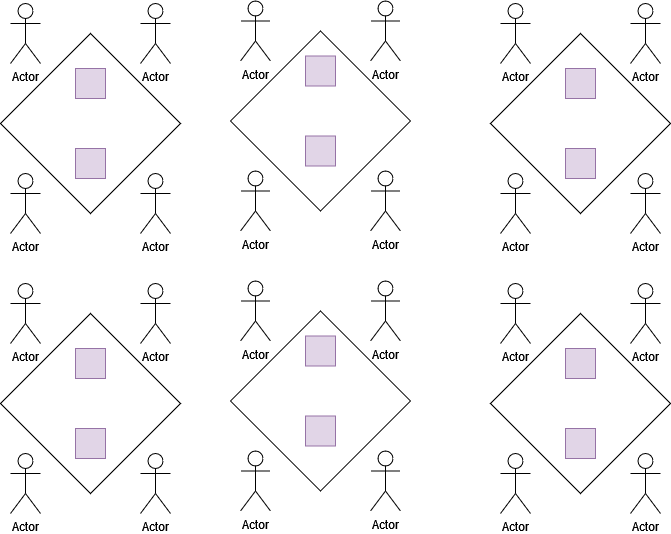

The diagram above was exported from draw.io. Its source (the exported page's mxGraphModel, read from the mxfile embedded in the PNG):
<mxGraphModel dx="2963" dy="1647" grid="1" gridSize="10" guides="1" tooltips="1" connect="1" arrows="1" fold="1" page="1" pageScale="1" pageWidth="850" pageHeight="1100" math="0" shadow="0">
  <root>
    <mxCell id="0" />
    <mxCell id="1" parent="0" />
    <mxCell id="dx-vS2ACYhGESP5oO0nk-2" value="" style="rhombus;whiteSpace=wrap;html=1;" vertex="1" parent="1">
      <mxGeometry x="110" y="170" width="180" height="180" as="geometry" />
    </mxCell>
    <mxCell id="dx-vS2ACYhGESP5oO0nk-5" value="Actor" style="shape=umlActor;verticalLabelPosition=bottom;verticalAlign=top;html=1;outlineConnect=0;" vertex="1" parent="1">
      <mxGeometry x="250" y="140" width="30" height="60" as="geometry" />
    </mxCell>
    <mxCell id="dx-vS2ACYhGESP5oO0nk-7" value="Actor" style="shape=umlActor;verticalLabelPosition=bottom;verticalAlign=top;html=1;outlineConnect=0;" vertex="1" parent="1">
      <mxGeometry x="120" y="140" width="30" height="60" as="geometry" />
    </mxCell>
    <mxCell id="dx-vS2ACYhGESP5oO0nk-8" value="Actor" style="shape=umlActor;verticalLabelPosition=bottom;verticalAlign=top;html=1;outlineConnect=0;" vertex="1" parent="1">
      <mxGeometry x="120" y="310" width="30" height="60" as="geometry" />
    </mxCell>
    <mxCell id="dx-vS2ACYhGESP5oO0nk-9" value="Actor" style="shape=umlActor;verticalLabelPosition=bottom;verticalAlign=top;html=1;outlineConnect=0;" vertex="1" parent="1">
      <mxGeometry x="250" y="310" width="30" height="60" as="geometry" />
    </mxCell>
    <mxCell id="dx-vS2ACYhGESP5oO0nk-10" value="" style="rhombus;whiteSpace=wrap;html=1;" vertex="1" parent="1">
      <mxGeometry x="340" y="167.5" width="180" height="180" as="geometry" />
    </mxCell>
    <mxCell id="dx-vS2ACYhGESP5oO0nk-11" value="Actor" style="shape=umlActor;verticalLabelPosition=bottom;verticalAlign=top;html=1;outlineConnect=0;" vertex="1" parent="1">
      <mxGeometry x="480" y="137.5" width="30" height="60" as="geometry" />
    </mxCell>
    <mxCell id="dx-vS2ACYhGESP5oO0nk-12" value="Actor" style="shape=umlActor;verticalLabelPosition=bottom;verticalAlign=top;html=1;outlineConnect=0;" vertex="1" parent="1">
      <mxGeometry x="350" y="137.5" width="30" height="60" as="geometry" />
    </mxCell>
    <mxCell id="dx-vS2ACYhGESP5oO0nk-13" value="Actor" style="shape=umlActor;verticalLabelPosition=bottom;verticalAlign=top;html=1;outlineConnect=0;" vertex="1" parent="1">
      <mxGeometry x="350" y="307.5" width="30" height="60" as="geometry" />
    </mxCell>
    <mxCell id="dx-vS2ACYhGESP5oO0nk-14" value="Actor" style="shape=umlActor;verticalLabelPosition=bottom;verticalAlign=top;html=1;outlineConnect=0;" vertex="1" parent="1">
      <mxGeometry x="480" y="307.5" width="30" height="60" as="geometry" />
    </mxCell>
    <mxCell id="dx-vS2ACYhGESP5oO0nk-15" value="" style="whiteSpace=wrap;html=1;aspect=fixed;fillColor=#e1d5e7;strokeColor=#9673a6;" vertex="1" parent="1">
      <mxGeometry x="185" y="205" width="30" height="30" as="geometry" />
    </mxCell>
    <mxCell id="dx-vS2ACYhGESP5oO0nk-16" value="" style="whiteSpace=wrap;html=1;aspect=fixed;fillColor=#e1d5e7;strokeColor=#9673a6;" vertex="1" parent="1">
      <mxGeometry x="185" y="285" width="30" height="30" as="geometry" />
    </mxCell>
    <mxCell id="dx-vS2ACYhGESP5oO0nk-17" value="" style="whiteSpace=wrap;html=1;aspect=fixed;fillColor=#e1d5e7;strokeColor=#9673a6;" vertex="1" parent="1">
      <mxGeometry x="415" y="272.5" width="30" height="30" as="geometry" />
    </mxCell>
    <mxCell id="dx-vS2ACYhGESP5oO0nk-18" value="" style="whiteSpace=wrap;html=1;aspect=fixed;fillColor=#e1d5e7;strokeColor=#9673a6;" vertex="1" parent="1">
      <mxGeometry x="415" y="192.5" width="30" height="30" as="geometry" />
    </mxCell>
    <mxCell id="dx-vS2ACYhGESP5oO0nk-19" value="" style="rhombus;whiteSpace=wrap;html=1;" vertex="1" parent="1">
      <mxGeometry x="600" y="170" width="180" height="180" as="geometry" />
    </mxCell>
    <mxCell id="dx-vS2ACYhGESP5oO0nk-20" value="Actor" style="shape=umlActor;verticalLabelPosition=bottom;verticalAlign=top;html=1;outlineConnect=0;" vertex="1" parent="1">
      <mxGeometry x="740" y="140" width="30" height="60" as="geometry" />
    </mxCell>
    <mxCell id="dx-vS2ACYhGESP5oO0nk-21" value="Actor" style="shape=umlActor;verticalLabelPosition=bottom;verticalAlign=top;html=1;outlineConnect=0;" vertex="1" parent="1">
      <mxGeometry x="610" y="140" width="30" height="60" as="geometry" />
    </mxCell>
    <mxCell id="dx-vS2ACYhGESP5oO0nk-22" value="Actor" style="shape=umlActor;verticalLabelPosition=bottom;verticalAlign=top;html=1;outlineConnect=0;" vertex="1" parent="1">
      <mxGeometry x="610" y="310" width="30" height="60" as="geometry" />
    </mxCell>
    <mxCell id="dx-vS2ACYhGESP5oO0nk-23" value="Actor" style="shape=umlActor;verticalLabelPosition=bottom;verticalAlign=top;html=1;outlineConnect=0;" vertex="1" parent="1">
      <mxGeometry x="740" y="310" width="30" height="60" as="geometry" />
    </mxCell>
    <mxCell id="dx-vS2ACYhGESP5oO0nk-29" value="" style="whiteSpace=wrap;html=1;aspect=fixed;fillColor=#e1d5e7;strokeColor=#9673a6;" vertex="1" parent="1">
      <mxGeometry x="675" y="205" width="30" height="30" as="geometry" />
    </mxCell>
    <mxCell id="dx-vS2ACYhGESP5oO0nk-30" value="" style="whiteSpace=wrap;html=1;aspect=fixed;fillColor=#e1d5e7;strokeColor=#9673a6;" vertex="1" parent="1">
      <mxGeometry x="675" y="285" width="30" height="30" as="geometry" />
    </mxCell>
    <mxCell id="dx-vS2ACYhGESP5oO0nk-33" value="" style="rhombus;whiteSpace=wrap;html=1;" vertex="1" parent="1">
      <mxGeometry x="110" y="450" width="180" height="180" as="geometry" />
    </mxCell>
    <mxCell id="dx-vS2ACYhGESP5oO0nk-34" value="Actor" style="shape=umlActor;verticalLabelPosition=bottom;verticalAlign=top;html=1;outlineConnect=0;" vertex="1" parent="1">
      <mxGeometry x="250" y="420" width="30" height="60" as="geometry" />
    </mxCell>
    <mxCell id="dx-vS2ACYhGESP5oO0nk-35" value="Actor" style="shape=umlActor;verticalLabelPosition=bottom;verticalAlign=top;html=1;outlineConnect=0;" vertex="1" parent="1">
      <mxGeometry x="120" y="420" width="30" height="60" as="geometry" />
    </mxCell>
    <mxCell id="dx-vS2ACYhGESP5oO0nk-36" value="Actor" style="shape=umlActor;verticalLabelPosition=bottom;verticalAlign=top;html=1;outlineConnect=0;" vertex="1" parent="1">
      <mxGeometry x="120" y="590" width="30" height="60" as="geometry" />
    </mxCell>
    <mxCell id="dx-vS2ACYhGESP5oO0nk-37" value="Actor" style="shape=umlActor;verticalLabelPosition=bottom;verticalAlign=top;html=1;outlineConnect=0;" vertex="1" parent="1">
      <mxGeometry x="250" y="590" width="30" height="60" as="geometry" />
    </mxCell>
    <mxCell id="dx-vS2ACYhGESP5oO0nk-38" value="" style="rhombus;whiteSpace=wrap;html=1;" vertex="1" parent="1">
      <mxGeometry x="340" y="447.5" width="180" height="180" as="geometry" />
    </mxCell>
    <mxCell id="dx-vS2ACYhGESP5oO0nk-39" value="Actor" style="shape=umlActor;verticalLabelPosition=bottom;verticalAlign=top;html=1;outlineConnect=0;" vertex="1" parent="1">
      <mxGeometry x="480" y="417.5" width="30" height="60" as="geometry" />
    </mxCell>
    <mxCell id="dx-vS2ACYhGESP5oO0nk-40" value="Actor" style="shape=umlActor;verticalLabelPosition=bottom;verticalAlign=top;html=1;outlineConnect=0;" vertex="1" parent="1">
      <mxGeometry x="350" y="417.5" width="30" height="60" as="geometry" />
    </mxCell>
    <mxCell id="dx-vS2ACYhGESP5oO0nk-41" value="Actor" style="shape=umlActor;verticalLabelPosition=bottom;verticalAlign=top;html=1;outlineConnect=0;" vertex="1" parent="1">
      <mxGeometry x="350" y="587.5" width="30" height="60" as="geometry" />
    </mxCell>
    <mxCell id="dx-vS2ACYhGESP5oO0nk-42" value="Actor" style="shape=umlActor;verticalLabelPosition=bottom;verticalAlign=top;html=1;outlineConnect=0;" vertex="1" parent="1">
      <mxGeometry x="480" y="587.5" width="30" height="60" as="geometry" />
    </mxCell>
    <mxCell id="dx-vS2ACYhGESP5oO0nk-43" value="" style="whiteSpace=wrap;html=1;aspect=fixed;fillColor=#e1d5e7;strokeColor=#9673a6;" vertex="1" parent="1">
      <mxGeometry x="185" y="485" width="30" height="30" as="geometry" />
    </mxCell>
    <mxCell id="dx-vS2ACYhGESP5oO0nk-44" value="" style="whiteSpace=wrap;html=1;aspect=fixed;fillColor=#e1d5e7;strokeColor=#9673a6;" vertex="1" parent="1">
      <mxGeometry x="185" y="565" width="30" height="30" as="geometry" />
    </mxCell>
    <mxCell id="dx-vS2ACYhGESP5oO0nk-45" value="" style="whiteSpace=wrap;html=1;aspect=fixed;fillColor=#e1d5e7;strokeColor=#9673a6;" vertex="1" parent="1">
      <mxGeometry x="415" y="552.5" width="30" height="30" as="geometry" />
    </mxCell>
    <mxCell id="dx-vS2ACYhGESP5oO0nk-46" value="" style="whiteSpace=wrap;html=1;aspect=fixed;fillColor=#e1d5e7;strokeColor=#9673a6;" vertex="1" parent="1">
      <mxGeometry x="415" y="472.5" width="30" height="30" as="geometry" />
    </mxCell>
    <mxCell id="dx-vS2ACYhGESP5oO0nk-47" value="" style="rhombus;whiteSpace=wrap;html=1;" vertex="1" parent="1">
      <mxGeometry x="600" y="450" width="180" height="180" as="geometry" />
    </mxCell>
    <mxCell id="dx-vS2ACYhGESP5oO0nk-48" value="Actor" style="shape=umlActor;verticalLabelPosition=bottom;verticalAlign=top;html=1;outlineConnect=0;" vertex="1" parent="1">
      <mxGeometry x="740" y="420" width="30" height="60" as="geometry" />
    </mxCell>
    <mxCell id="dx-vS2ACYhGESP5oO0nk-49" value="Actor" style="shape=umlActor;verticalLabelPosition=bottom;verticalAlign=top;html=1;outlineConnect=0;" vertex="1" parent="1">
      <mxGeometry x="610" y="420" width="30" height="60" as="geometry" />
    </mxCell>
    <mxCell id="dx-vS2ACYhGESP5oO0nk-50" value="Actor" style="shape=umlActor;verticalLabelPosition=bottom;verticalAlign=top;html=1;outlineConnect=0;" vertex="1" parent="1">
      <mxGeometry x="610" y="590" width="30" height="60" as="geometry" />
    </mxCell>
    <mxCell id="dx-vS2ACYhGESP5oO0nk-51" value="Actor" style="shape=umlActor;verticalLabelPosition=bottom;verticalAlign=top;html=1;outlineConnect=0;" vertex="1" parent="1">
      <mxGeometry x="740" y="590" width="30" height="60" as="geometry" />
    </mxCell>
    <mxCell id="dx-vS2ACYhGESP5oO0nk-57" value="" style="whiteSpace=wrap;html=1;aspect=fixed;fillColor=#e1d5e7;strokeColor=#9673a6;" vertex="1" parent="1">
      <mxGeometry x="675" y="485" width="30" height="30" as="geometry" />
    </mxCell>
    <mxCell id="dx-vS2ACYhGESP5oO0nk-58" value="" style="whiteSpace=wrap;html=1;aspect=fixed;fillColor=#e1d5e7;strokeColor=#9673a6;" vertex="1" parent="1">
      <mxGeometry x="675" y="565" width="30" height="30" as="geometry" />
    </mxCell>
  </root>
</mxGraphModel>